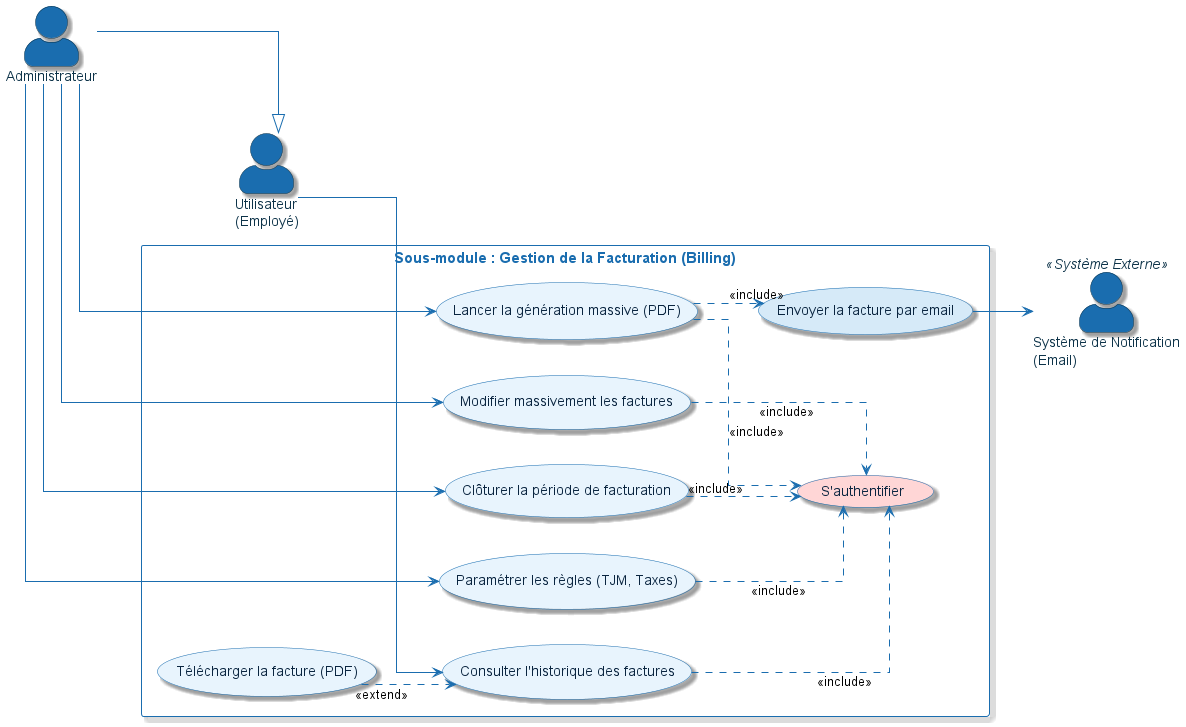

The diagram above was rendered by PlantUML. Its source (embedded in the PNG):
@startuml
left to right direction

skinparam shadowing true
skinparam packageStyle rectangle
skinparam linetype ortho

skinparam actor {
    BackgroundColor #1A6DAF
    BorderColor #0D3349
    FontColor #0D3349
    FontSize 14
    Style awesome
}

skinparam usecase {
    BackgroundColor #E8F4FD
    BorderColor #1A6DAF
    FontColor #0A2540
    ArrowColor #1A6DAF
}

skinparam rectangle {
    BorderColor #1A6DAF
    BackgroundColor transparent
    FontColor #1A6DAF
    FontSize 15
    FontStyle bold
}

actor "Administrateur" as admin
actor "Utilisateur\n(Employé)" as user
actor "Système de Notification\n(Email)" as notif_sys <<Système Externe>>

admin --|> user

rectangle "Sous-module : Gestion de la Facturation (Billing)" {

    usecase "Paramétrer les règles (TJM, Taxes)" as uc_rules
    usecase "Modifier massivement les factures" as uc_mass_edit
    usecase "Lancer la génération massive (PDF)" as uc_generate
    usecase "Clôturer la période de facturation" as uc_close
    usecase "Consulter l'historique des factures" as uc_history

    usecase "S'authentifier" as auth #FFD6D6

    usecase "Télécharger la facture (PDF)" as uc_dl
    usecase "Envoyer la facture par email" as uc_notif #D6EAF8

    uc_rules ..> auth : <<include>>
    uc_mass_edit ..> auth : <<include>>
    uc_generate ..> auth : <<include>>
    uc_close ..> auth : <<include>>
    uc_history ..> auth : <<include>>

    uc_dl ..> uc_history : <<extend>>
    uc_generate ..> uc_notif : <<include>>
}

admin --> uc_rules
admin --> uc_mass_edit
admin --> uc_generate
admin --> uc_close

user --> uc_history

uc_notif --> notif_sys

' Force actors to align vertically with middle of the diagram
admin -[hidden]down-> user
user -[hidden]down-> uc_history

@enduml